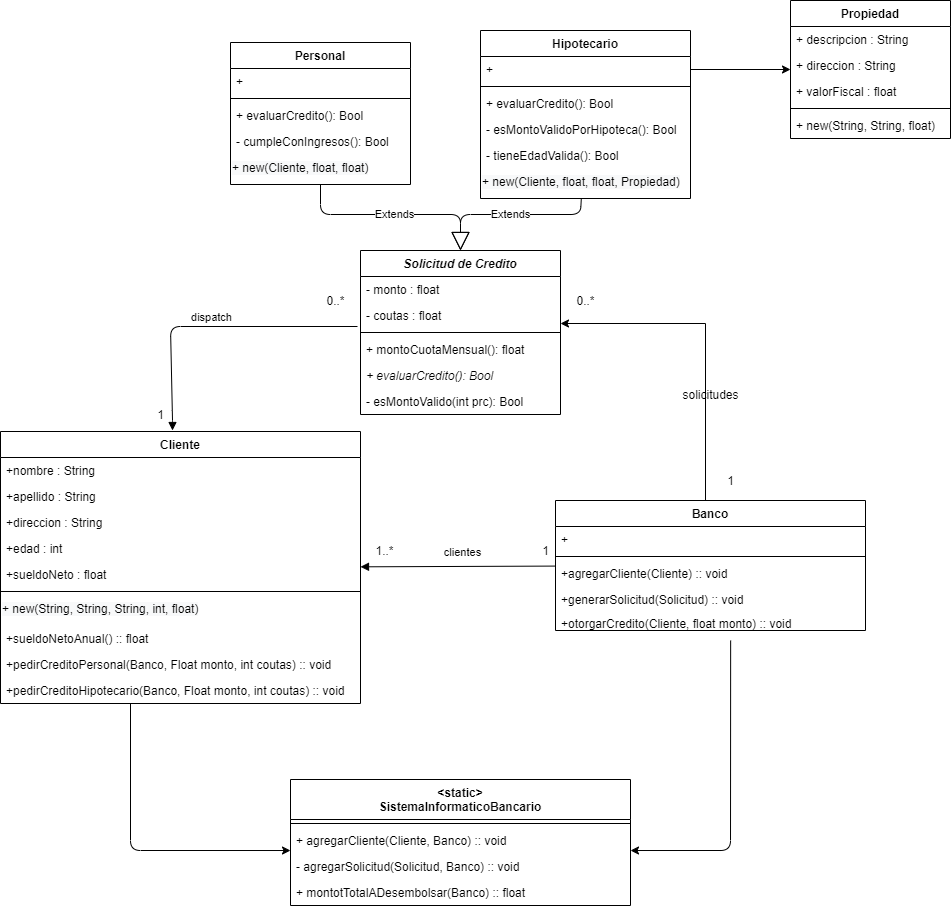

The diagram above was exported from draw.io. Its source (the exported page's mxGraphModel, read from the mxfile embedded in the PNG):
<mxGraphModel dx="1069" dy="2037" grid="1" gridSize="10" guides="1" tooltips="1" connect="1" arrows="1" fold="1" page="1" pageScale="1" pageWidth="827" pageHeight="1169" math="0" shadow="0">
  <root>
    <mxCell id="0" />
    <mxCell id="1" parent="0" />
    <mxCell id="Bh_JNvO4xfOQLkHMDw9X-1" value="Cliente" style="swimlane;fontStyle=1;align=center;verticalAlign=top;childLayout=stackLayout;horizontal=1;startSize=26;horizontalStack=0;resizeParent=1;resizeParentMax=0;resizeLast=0;collapsible=1;marginBottom=0;" vertex="1" parent="1">
      <mxGeometry x="30" y="421" width="360" height="272" as="geometry" />
    </mxCell>
    <mxCell id="Bh_JNvO4xfOQLkHMDw9X-2" value="+nombre : String" style="text;strokeColor=none;fillColor=none;align=left;verticalAlign=top;spacingLeft=4;spacingRight=4;overflow=hidden;rotatable=0;points=[[0,0.5],[1,0.5]];portConstraint=eastwest;" vertex="1" parent="Bh_JNvO4xfOQLkHMDw9X-1">
      <mxGeometry y="26" width="360" height="26" as="geometry" />
    </mxCell>
    <mxCell id="Bh_JNvO4xfOQLkHMDw9X-3" value="+apellido : String" style="text;strokeColor=none;fillColor=none;align=left;verticalAlign=top;spacingLeft=4;spacingRight=4;overflow=hidden;rotatable=0;points=[[0,0.5],[1,0.5]];portConstraint=eastwest;" vertex="1" parent="Bh_JNvO4xfOQLkHMDw9X-1">
      <mxGeometry y="52" width="360" height="26" as="geometry" />
    </mxCell>
    <mxCell id="Bh_JNvO4xfOQLkHMDw9X-4" value="+direccion : String" style="text;strokeColor=none;fillColor=none;align=left;verticalAlign=top;spacingLeft=4;spacingRight=4;overflow=hidden;rotatable=0;points=[[0,0.5],[1,0.5]];portConstraint=eastwest;" vertex="1" parent="Bh_JNvO4xfOQLkHMDw9X-1">
      <mxGeometry y="78" width="360" height="26" as="geometry" />
    </mxCell>
    <mxCell id="Bh_JNvO4xfOQLkHMDw9X-5" value="+edad : int" style="text;strokeColor=none;fillColor=none;align=left;verticalAlign=top;spacingLeft=4;spacingRight=4;overflow=hidden;rotatable=0;points=[[0,0.5],[1,0.5]];portConstraint=eastwest;" vertex="1" parent="Bh_JNvO4xfOQLkHMDw9X-1">
      <mxGeometry y="104" width="360" height="26" as="geometry" />
    </mxCell>
    <mxCell id="Bh_JNvO4xfOQLkHMDw9X-6" value="+sueldoNeto : float" style="text;strokeColor=none;fillColor=none;align=left;verticalAlign=top;spacingLeft=4;spacingRight=4;overflow=hidden;rotatable=0;points=[[0,0.5],[1,0.5]];portConstraint=eastwest;" vertex="1" parent="Bh_JNvO4xfOQLkHMDw9X-1">
      <mxGeometry y="130" width="360" height="26" as="geometry" />
    </mxCell>
    <mxCell id="Bh_JNvO4xfOQLkHMDw9X-7" value="" style="line;strokeWidth=1;fillColor=none;align=left;verticalAlign=middle;spacingTop=-1;spacingLeft=3;spacingRight=3;rotatable=0;labelPosition=right;points=[];portConstraint=eastwest;" vertex="1" parent="Bh_JNvO4xfOQLkHMDw9X-1">
      <mxGeometry y="156" width="360" height="8" as="geometry" />
    </mxCell>
    <mxCell id="Bh_JNvO4xfOQLkHMDw9X-61" value="&lt;span style=&quot;color: rgb(0 , 0 , 0) ; font-family: &amp;#34;helvetica&amp;#34; ; font-size: 12px ; font-style: normal ; font-weight: 400 ; letter-spacing: normal ; text-align: left ; text-indent: 0px ; text-transform: none ; word-spacing: 0px ; background-color: rgb(248 , 249 , 250) ; display: inline ; float: none&quot;&gt;+ new(String, String, String, int, float)&lt;/span&gt;" style="text;whiteSpace=wrap;html=1;" vertex="1" parent="Bh_JNvO4xfOQLkHMDw9X-1">
      <mxGeometry y="164" width="360" height="30" as="geometry" />
    </mxCell>
    <mxCell id="Bh_JNvO4xfOQLkHMDw9X-8" value="+sueldoNetoAnual() :: float" style="text;strokeColor=none;fillColor=none;align=left;verticalAlign=top;spacingLeft=4;spacingRight=4;overflow=hidden;rotatable=0;points=[[0,0.5],[1,0.5]];portConstraint=eastwest;" vertex="1" parent="Bh_JNvO4xfOQLkHMDw9X-1">
      <mxGeometry y="194" width="360" height="26" as="geometry" />
    </mxCell>
    <mxCell id="Bh_JNvO4xfOQLkHMDw9X-9" value="+pedirCreditoPersonal(Banco, Float monto, int coutas) :: void" style="text;strokeColor=none;fillColor=none;align=left;verticalAlign=top;spacingLeft=4;spacingRight=4;overflow=hidden;rotatable=0;points=[[0,0.5],[1,0.5]];portConstraint=eastwest;" vertex="1" parent="Bh_JNvO4xfOQLkHMDw9X-1">
      <mxGeometry y="220" width="360" height="26" as="geometry" />
    </mxCell>
    <mxCell id="Bh_JNvO4xfOQLkHMDw9X-10" value="+pedirCreditoHipotecario(Banco, Float monto, int coutas) :: void" style="text;strokeColor=none;fillColor=none;align=left;verticalAlign=top;spacingLeft=4;spacingRight=4;overflow=hidden;rotatable=0;points=[[0,0.5],[1,0.5]];portConstraint=eastwest;" vertex="1" parent="Bh_JNvO4xfOQLkHMDw9X-1">
      <mxGeometry y="246" width="360" height="26" as="geometry" />
    </mxCell>
    <mxCell id="Bh_JNvO4xfOQLkHMDw9X-11" style="edgeStyle=orthogonalEdgeStyle;rounded=0;orthogonalLoop=1;jettySize=auto;html=1;exitX=0.5;exitY=0;exitDx=0;exitDy=0;" edge="1" parent="1" source="Bh_JNvO4xfOQLkHMDw9X-12" target="Bh_JNvO4xfOQLkHMDw9X-19">
      <mxGeometry relative="1" as="geometry">
        <Array as="points">
          <mxPoint x="735" y="313" />
        </Array>
      </mxGeometry>
    </mxCell>
    <mxCell id="Bh_JNvO4xfOQLkHMDw9X-12" value="Banco" style="swimlane;fontStyle=1;align=center;verticalAlign=top;childLayout=stackLayout;horizontal=1;startSize=26;horizontalStack=0;resizeParent=1;resizeParentMax=0;resizeLast=0;collapsible=1;marginBottom=0;" vertex="1" parent="1">
      <mxGeometry x="585" y="490" width="310" height="130" as="geometry" />
    </mxCell>
    <mxCell id="Bh_JNvO4xfOQLkHMDw9X-13" value="+" style="text;strokeColor=none;fillColor=none;align=left;verticalAlign=top;spacingLeft=4;spacingRight=4;overflow=hidden;rotatable=0;points=[[0,0.5],[1,0.5]];portConstraint=eastwest;" vertex="1" parent="Bh_JNvO4xfOQLkHMDw9X-12">
      <mxGeometry y="26" width="310" height="26" as="geometry" />
    </mxCell>
    <mxCell id="Bh_JNvO4xfOQLkHMDw9X-14" value="" style="line;strokeWidth=1;fillColor=none;align=left;verticalAlign=middle;spacingTop=-1;spacingLeft=3;spacingRight=3;rotatable=0;labelPosition=right;points=[];portConstraint=eastwest;" vertex="1" parent="Bh_JNvO4xfOQLkHMDw9X-12">
      <mxGeometry y="52" width="310" height="8" as="geometry" />
    </mxCell>
    <mxCell id="Bh_JNvO4xfOQLkHMDw9X-15" value="+agregarCliente(Cliente) :: void" style="text;strokeColor=none;fillColor=none;align=left;verticalAlign=top;spacingLeft=4;spacingRight=4;overflow=hidden;rotatable=0;points=[[0,0.5],[1,0.5]];portConstraint=eastwest;" vertex="1" parent="Bh_JNvO4xfOQLkHMDw9X-12">
      <mxGeometry y="60" width="310" height="26" as="geometry" />
    </mxCell>
    <mxCell id="Bh_JNvO4xfOQLkHMDw9X-16" value="+generarSolicitud(Solicitud) :: void" style="text;strokeColor=none;fillColor=none;align=left;verticalAlign=top;spacingLeft=4;spacingRight=4;overflow=hidden;rotatable=0;points=[[0,0.5],[1,0.5]];portConstraint=eastwest;" vertex="1" parent="Bh_JNvO4xfOQLkHMDw9X-12">
      <mxGeometry y="86" width="310" height="24" as="geometry" />
    </mxCell>
    <mxCell id="Bh_JNvO4xfOQLkHMDw9X-17" value="+otorgarCredito(Cliente, float monto) :: void" style="text;strokeColor=none;fillColor=none;align=left;verticalAlign=top;spacingLeft=4;spacingRight=4;overflow=hidden;rotatable=0;points=[[0,0.5],[1,0.5]];portConstraint=eastwest;" vertex="1" parent="Bh_JNvO4xfOQLkHMDw9X-12">
      <mxGeometry y="110" width="310" height="20" as="geometry" />
    </mxCell>
    <mxCell id="Bh_JNvO4xfOQLkHMDw9X-18" value="clientes" style="html=1;verticalAlign=bottom;endArrow=block;" edge="1" parent="1" source="Bh_JNvO4xfOQLkHMDw9X-12" target="Bh_JNvO4xfOQLkHMDw9X-1">
      <mxGeometry x="-0.0476" y="-5" width="80" relative="1" as="geometry">
        <mxPoint x="390" y="694" as="sourcePoint" />
        <mxPoint x="470" y="694" as="targetPoint" />
        <mxPoint as="offset" />
      </mxGeometry>
    </mxCell>
    <mxCell id="Bh_JNvO4xfOQLkHMDw9X-19" value="Solicitud de Credito" style="swimlane;fontStyle=3;align=center;verticalAlign=top;childLayout=stackLayout;horizontal=1;startSize=26;horizontalStack=0;resizeParent=1;resizeParentMax=0;resizeLast=0;collapsible=1;marginBottom=0;" vertex="1" parent="1">
      <mxGeometry x="390" y="240" width="200" height="164" as="geometry" />
    </mxCell>
    <mxCell id="Bh_JNvO4xfOQLkHMDw9X-20" value="- monto : float" style="text;strokeColor=none;fillColor=none;align=left;verticalAlign=top;spacingLeft=4;spacingRight=4;overflow=hidden;rotatable=0;points=[[0,0.5],[1,0.5]];portConstraint=eastwest;" vertex="1" parent="Bh_JNvO4xfOQLkHMDw9X-19">
      <mxGeometry y="26" width="200" height="26" as="geometry" />
    </mxCell>
    <mxCell id="Bh_JNvO4xfOQLkHMDw9X-21" value="- coutas : float" style="text;strokeColor=none;fillColor=none;align=left;verticalAlign=top;spacingLeft=4;spacingRight=4;overflow=hidden;rotatable=0;points=[[0,0.5],[1,0.5]];portConstraint=eastwest;" vertex="1" parent="Bh_JNvO4xfOQLkHMDw9X-19">
      <mxGeometry y="52" width="200" height="26" as="geometry" />
    </mxCell>
    <mxCell id="Bh_JNvO4xfOQLkHMDw9X-22" value="" style="line;strokeWidth=1;fillColor=none;align=left;verticalAlign=middle;spacingTop=-1;spacingLeft=3;spacingRight=3;rotatable=0;labelPosition=right;points=[];portConstraint=eastwest;" vertex="1" parent="Bh_JNvO4xfOQLkHMDw9X-19">
      <mxGeometry y="78" width="200" height="8" as="geometry" />
    </mxCell>
    <mxCell id="Bh_JNvO4xfOQLkHMDw9X-56" value="+ montoCuotaMensual(): float" style="text;strokeColor=none;fillColor=none;align=left;verticalAlign=top;spacingLeft=4;spacingRight=4;overflow=hidden;rotatable=0;points=[[0,0.5],[1,0.5]];portConstraint=eastwest;fontStyle=0" vertex="1" parent="Bh_JNvO4xfOQLkHMDw9X-19">
      <mxGeometry y="86" width="200" height="26" as="geometry" />
    </mxCell>
    <mxCell id="Bh_JNvO4xfOQLkHMDw9X-23" value="+ evaluarCredito(): Bool" style="text;strokeColor=none;fillColor=none;align=left;verticalAlign=top;spacingLeft=4;spacingRight=4;overflow=hidden;rotatable=0;points=[[0,0.5],[1,0.5]];portConstraint=eastwest;fontStyle=2" vertex="1" parent="Bh_JNvO4xfOQLkHMDw9X-19">
      <mxGeometry y="112" width="200" height="26" as="geometry" />
    </mxCell>
    <mxCell id="Bh_JNvO4xfOQLkHMDw9X-24" value="- esMontoValido(int prc): Bool" style="text;strokeColor=none;fillColor=none;align=left;verticalAlign=top;spacingLeft=4;spacingRight=4;overflow=hidden;rotatable=0;points=[[0,0.5],[1,0.5]];portConstraint=eastwest;fontStyle=0" vertex="1" parent="Bh_JNvO4xfOQLkHMDw9X-19">
      <mxGeometry y="138" width="200" height="26" as="geometry" />
    </mxCell>
    <mxCell id="Bh_JNvO4xfOQLkHMDw9X-25" value="dispatch" style="html=1;verticalAlign=bottom;endArrow=block;exitX=-0.015;exitY=0.923;exitDx=0;exitDy=0;exitPerimeter=0;" edge="1" parent="1" source="Bh_JNvO4xfOQLkHMDw9X-21">
      <mxGeometry width="80" relative="1" as="geometry">
        <mxPoint x="280" y="434" as="sourcePoint" />
        <mxPoint x="202" y="420" as="targetPoint" />
        <Array as="points">
          <mxPoint x="200" y="316" />
          <mxPoint x="202" y="410" />
        </Array>
      </mxGeometry>
    </mxCell>
    <mxCell id="Bh_JNvO4xfOQLkHMDw9X-26" value="Personal" style="swimlane;fontStyle=1;align=center;verticalAlign=top;childLayout=stackLayout;horizontal=1;startSize=26;horizontalStack=0;resizeParent=1;resizeParentMax=0;resizeLast=0;collapsible=1;marginBottom=0;" vertex="1" parent="1">
      <mxGeometry x="260" y="32" width="180" height="142" as="geometry" />
    </mxCell>
    <mxCell id="Bh_JNvO4xfOQLkHMDw9X-27" value="+ " style="text;strokeColor=none;fillColor=none;align=left;verticalAlign=top;spacingLeft=4;spacingRight=4;overflow=hidden;rotatable=0;points=[[0,0.5],[1,0.5]];portConstraint=eastwest;" vertex="1" parent="Bh_JNvO4xfOQLkHMDw9X-26">
      <mxGeometry y="26" width="180" height="26" as="geometry" />
    </mxCell>
    <mxCell id="Bh_JNvO4xfOQLkHMDw9X-28" value="" style="line;strokeWidth=1;fillColor=none;align=left;verticalAlign=middle;spacingTop=-1;spacingLeft=3;spacingRight=3;rotatable=0;labelPosition=right;points=[];portConstraint=eastwest;" vertex="1" parent="Bh_JNvO4xfOQLkHMDw9X-26">
      <mxGeometry y="52" width="180" height="8" as="geometry" />
    </mxCell>
    <mxCell id="Bh_JNvO4xfOQLkHMDw9X-29" value="+ evaluarCredito(): Bool" style="text;strokeColor=none;fillColor=none;align=left;verticalAlign=top;spacingLeft=4;spacingRight=4;overflow=hidden;rotatable=0;points=[[0,0.5],[1,0.5]];portConstraint=eastwest;fontStyle=0" vertex="1" parent="Bh_JNvO4xfOQLkHMDw9X-26">
      <mxGeometry y="60" width="180" height="26" as="geometry" />
    </mxCell>
    <mxCell id="Bh_JNvO4xfOQLkHMDw9X-30" value="- cumpleConIngresos(): Bool" style="text;strokeColor=none;fillColor=none;align=left;verticalAlign=top;spacingLeft=4;spacingRight=4;overflow=hidden;rotatable=0;points=[[0,0.5],[1,0.5]];portConstraint=eastwest;fontStyle=0" vertex="1" parent="Bh_JNvO4xfOQLkHMDw9X-26">
      <mxGeometry y="86" width="180" height="26" as="geometry" />
    </mxCell>
    <mxCell id="Bh_JNvO4xfOQLkHMDw9X-60" value="&lt;span style=&quot;color: rgb(0 , 0 , 0) ; font-family: &amp;#34;helvetica&amp;#34; ; font-size: 12px ; font-style: normal ; font-weight: 400 ; letter-spacing: normal ; text-align: left ; text-indent: 0px ; text-transform: none ; word-spacing: 0px ; background-color: rgb(248 , 249 , 250) ; display: inline ; float: none&quot;&gt;+ new(Cliente, float, float)&lt;/span&gt;" style="text;whiteSpace=wrap;html=1;" vertex="1" parent="Bh_JNvO4xfOQLkHMDw9X-26">
      <mxGeometry y="112" width="180" height="30" as="geometry" />
    </mxCell>
    <mxCell id="Bh_JNvO4xfOQLkHMDw9X-31" value="Hipotecario" style="swimlane;fontStyle=1;align=center;verticalAlign=top;childLayout=stackLayout;horizontal=1;startSize=26;horizontalStack=0;resizeParent=1;resizeParentMax=0;resizeLast=0;collapsible=1;marginBottom=0;" vertex="1" parent="1">
      <mxGeometry x="510" y="20" width="210" height="168" as="geometry" />
    </mxCell>
    <mxCell id="Bh_JNvO4xfOQLkHMDw9X-32" value="+ " style="text;strokeColor=none;fillColor=none;align=left;verticalAlign=top;spacingLeft=4;spacingRight=4;overflow=hidden;rotatable=0;points=[[0,0.5],[1,0.5]];portConstraint=eastwest;" vertex="1" parent="Bh_JNvO4xfOQLkHMDw9X-31">
      <mxGeometry y="26" width="210" height="26" as="geometry" />
    </mxCell>
    <mxCell id="Bh_JNvO4xfOQLkHMDw9X-33" value="" style="line;strokeWidth=1;fillColor=none;align=left;verticalAlign=middle;spacingTop=-1;spacingLeft=3;spacingRight=3;rotatable=0;labelPosition=right;points=[];portConstraint=eastwest;" vertex="1" parent="Bh_JNvO4xfOQLkHMDw9X-31">
      <mxGeometry y="52" width="210" height="8" as="geometry" />
    </mxCell>
    <mxCell id="Bh_JNvO4xfOQLkHMDw9X-34" value="+ evaluarCredito(): Bool" style="text;strokeColor=none;fillColor=none;align=left;verticalAlign=top;spacingLeft=4;spacingRight=4;overflow=hidden;rotatable=0;points=[[0,0.5],[1,0.5]];portConstraint=eastwest;fontStyle=0" vertex="1" parent="Bh_JNvO4xfOQLkHMDw9X-31">
      <mxGeometry y="60" width="210" height="26" as="geometry" />
    </mxCell>
    <mxCell id="Bh_JNvO4xfOQLkHMDw9X-35" value="- esMontoValidoPorHipoteca(): Bool" style="text;strokeColor=none;fillColor=none;align=left;verticalAlign=top;spacingLeft=4;spacingRight=4;overflow=hidden;rotatable=0;points=[[0,0.5],[1,0.5]];portConstraint=eastwest;fontStyle=0" vertex="1" parent="Bh_JNvO4xfOQLkHMDw9X-31">
      <mxGeometry y="86" width="210" height="26" as="geometry" />
    </mxCell>
    <mxCell id="Bh_JNvO4xfOQLkHMDw9X-36" value="- tieneEdadValida(): Bool" style="text;strokeColor=none;fillColor=none;align=left;verticalAlign=top;spacingLeft=4;spacingRight=4;overflow=hidden;rotatable=0;points=[[0,0.5],[1,0.5]];portConstraint=eastwest;fontStyle=0" vertex="1" parent="Bh_JNvO4xfOQLkHMDw9X-31">
      <mxGeometry y="112" width="210" height="26" as="geometry" />
    </mxCell>
    <mxCell id="Bh_JNvO4xfOQLkHMDw9X-59" value="&lt;span style=&quot;color: rgb(0 , 0 , 0) ; font-family: &amp;#34;helvetica&amp;#34; ; font-style: normal ; font-weight: 400 ; letter-spacing: normal ; text-align: left ; text-indent: 0px ; text-transform: none ; word-spacing: 0px ; background-color: rgb(248 , 249 , 250) ; display: inline ; float: none&quot;&gt;&lt;font style=&quot;font-size: 12px&quot;&gt;+ new(Cliente, float, float, Propiedad)&lt;/font&gt;&lt;/span&gt;" style="text;whiteSpace=wrap;html=1;" vertex="1" parent="Bh_JNvO4xfOQLkHMDw9X-31">
      <mxGeometry y="138" width="210" height="30" as="geometry" />
    </mxCell>
    <mxCell id="Bh_JNvO4xfOQLkHMDw9X-37" value="Extends" style="endArrow=block;endSize=16;endFill=0;html=1;" edge="1" parent="1" source="Bh_JNvO4xfOQLkHMDw9X-26" target="Bh_JNvO4xfOQLkHMDw9X-19">
      <mxGeometry width="160" relative="1" as="geometry">
        <mxPoint x="400" y="304" as="sourcePoint" />
        <mxPoint x="560" y="304" as="targetPoint" />
        <Array as="points">
          <mxPoint x="350" y="204" />
          <mxPoint x="490" y="204" />
        </Array>
      </mxGeometry>
    </mxCell>
    <mxCell id="Bh_JNvO4xfOQLkHMDw9X-38" value="Extends" style="endArrow=block;endSize=16;endFill=0;html=1;" edge="1" parent="1" source="Bh_JNvO4xfOQLkHMDw9X-31" target="Bh_JNvO4xfOQLkHMDw9X-19">
      <mxGeometry width="160" relative="1" as="geometry">
        <mxPoint x="400" y="304" as="sourcePoint" />
        <mxPoint x="560" y="304" as="targetPoint" />
        <Array as="points">
          <mxPoint x="610" y="204" />
          <mxPoint x="490" y="204" />
        </Array>
      </mxGeometry>
    </mxCell>
    <mxCell id="Bh_JNvO4xfOQLkHMDw9X-39" value="Propiedad" style="swimlane;fontStyle=1;align=center;verticalAlign=top;childLayout=stackLayout;horizontal=1;startSize=26;horizontalStack=0;resizeParent=1;resizeParentMax=0;resizeLast=0;collapsible=1;marginBottom=0;" vertex="1" parent="1">
      <mxGeometry x="820" y="-10" width="160" height="138" as="geometry" />
    </mxCell>
    <mxCell id="Bh_JNvO4xfOQLkHMDw9X-40" value="+ descripcion : String" style="text;strokeColor=none;fillColor=none;align=left;verticalAlign=top;spacingLeft=4;spacingRight=4;overflow=hidden;rotatable=0;points=[[0,0.5],[1,0.5]];portConstraint=eastwest;" vertex="1" parent="Bh_JNvO4xfOQLkHMDw9X-39">
      <mxGeometry y="26" width="160" height="26" as="geometry" />
    </mxCell>
    <mxCell id="Bh_JNvO4xfOQLkHMDw9X-41" value="+ direccion : String" style="text;strokeColor=none;fillColor=none;align=left;verticalAlign=top;spacingLeft=4;spacingRight=4;overflow=hidden;rotatable=0;points=[[0,0.5],[1,0.5]];portConstraint=eastwest;" vertex="1" parent="Bh_JNvO4xfOQLkHMDw9X-39">
      <mxGeometry y="52" width="160" height="26" as="geometry" />
    </mxCell>
    <mxCell id="Bh_JNvO4xfOQLkHMDw9X-42" value="+ valorFiscal : float" style="text;strokeColor=none;fillColor=none;align=left;verticalAlign=top;spacingLeft=4;spacingRight=4;overflow=hidden;rotatable=0;points=[[0,0.5],[1,0.5]];portConstraint=eastwest;" vertex="1" parent="Bh_JNvO4xfOQLkHMDw9X-39">
      <mxGeometry y="78" width="160" height="26" as="geometry" />
    </mxCell>
    <mxCell id="Bh_JNvO4xfOQLkHMDw9X-43" value="" style="line;strokeWidth=1;fillColor=none;align=left;verticalAlign=middle;spacingTop=-1;spacingLeft=3;spacingRight=3;rotatable=0;labelPosition=right;points=[];portConstraint=eastwest;" vertex="1" parent="Bh_JNvO4xfOQLkHMDw9X-39">
      <mxGeometry y="104" width="160" height="8" as="geometry" />
    </mxCell>
    <mxCell id="Bh_JNvO4xfOQLkHMDw9X-58" value="+ new(String, String, float)" style="text;strokeColor=none;fillColor=none;align=left;verticalAlign=top;spacingLeft=4;spacingRight=4;overflow=hidden;rotatable=0;points=[[0,0.5],[1,0.5]];portConstraint=eastwest;" vertex="1" parent="Bh_JNvO4xfOQLkHMDw9X-39">
      <mxGeometry y="112" width="160" height="26" as="geometry" />
    </mxCell>
    <mxCell id="Bh_JNvO4xfOQLkHMDw9X-45" style="edgeStyle=orthogonalEdgeStyle;rounded=0;orthogonalLoop=1;jettySize=auto;html=1;exitX=1;exitY=0.5;exitDx=0;exitDy=0;" edge="1" parent="1" source="Bh_JNvO4xfOQLkHMDw9X-32" target="Bh_JNvO4xfOQLkHMDw9X-39">
      <mxGeometry relative="1" as="geometry" />
    </mxCell>
    <mxCell id="Bh_JNvO4xfOQLkHMDw9X-46" value="&lt;static&gt;&#10;SistemaInformaticoBancario" style="swimlane;fontStyle=1;align=center;verticalAlign=top;childLayout=stackLayout;horizontal=1;startSize=40;horizontalStack=0;resizeParent=1;resizeParentMax=0;resizeLast=0;collapsible=1;marginBottom=0;" vertex="1" parent="1">
      <mxGeometry x="320" y="769" width="340" height="126" as="geometry" />
    </mxCell>
    <mxCell id="Bh_JNvO4xfOQLkHMDw9X-47" value="" style="line;strokeWidth=1;fillColor=none;align=left;verticalAlign=middle;spacingTop=-1;spacingLeft=3;spacingRight=3;rotatable=0;labelPosition=right;points=[];portConstraint=eastwest;" vertex="1" parent="Bh_JNvO4xfOQLkHMDw9X-46">
      <mxGeometry y="40" width="340" height="8" as="geometry" />
    </mxCell>
    <mxCell id="Bh_JNvO4xfOQLkHMDw9X-48" value="+ agregarCliente(Cliente, Banco) :: void" style="text;strokeColor=none;fillColor=none;align=left;verticalAlign=top;spacingLeft=4;spacingRight=4;overflow=hidden;rotatable=0;points=[[0,0.5],[1,0.5]];portConstraint=eastwest;" vertex="1" parent="Bh_JNvO4xfOQLkHMDw9X-46">
      <mxGeometry y="48" width="340" height="26" as="geometry" />
    </mxCell>
    <mxCell id="Bh_JNvO4xfOQLkHMDw9X-49" value="- agregarSolicitud(Solicitud, Banco) :: void" style="text;strokeColor=none;fillColor=none;align=left;verticalAlign=top;spacingLeft=4;spacingRight=4;overflow=hidden;rotatable=0;points=[[0,0.5],[1,0.5]];portConstraint=eastwest;" vertex="1" parent="Bh_JNvO4xfOQLkHMDw9X-46">
      <mxGeometry y="74" width="340" height="26" as="geometry" />
    </mxCell>
    <mxCell id="Bh_JNvO4xfOQLkHMDw9X-50" value="+ montotTotalADesembolsar(Banco) :: float" style="text;strokeColor=none;fillColor=none;align=left;verticalAlign=top;spacingLeft=4;spacingRight=4;overflow=hidden;rotatable=0;points=[[0,0.5],[1,0.5]];portConstraint=eastwest;" vertex="1" parent="Bh_JNvO4xfOQLkHMDw9X-46">
      <mxGeometry y="100" width="340" height="26" as="geometry" />
    </mxCell>
    <mxCell id="Bh_JNvO4xfOQLkHMDw9X-51" value="solicitudes&lt;br&gt;" style="text;html=1;align=center;verticalAlign=middle;resizable=0;points=[];autosize=1;strokeColor=none;" vertex="1" parent="1">
      <mxGeometry x="705" y="374" width="70" height="20" as="geometry" />
    </mxCell>
    <mxCell id="Bh_JNvO4xfOQLkHMDw9X-65" value="" style="endArrow=classic;html=1;exitX=0.565;exitY=1.5;exitDx=0;exitDy=0;exitPerimeter=0;entryX=1;entryY=0.885;entryDx=0;entryDy=0;entryPerimeter=0;" edge="1" parent="1" source="Bh_JNvO4xfOQLkHMDw9X-17" target="Bh_JNvO4xfOQLkHMDw9X-48">
      <mxGeometry width="50" height="50" relative="1" as="geometry">
        <mxPoint x="480" y="560" as="sourcePoint" />
        <mxPoint x="530" y="510" as="targetPoint" />
        <Array as="points">
          <mxPoint x="760" y="840" />
        </Array>
      </mxGeometry>
    </mxCell>
    <mxCell id="Bh_JNvO4xfOQLkHMDw9X-66" value="" style="endArrow=classic;html=1;entryX=0;entryY=-0.115;entryDx=0;entryDy=0;entryPerimeter=0;" edge="1" parent="1" target="Bh_JNvO4xfOQLkHMDw9X-49">
      <mxGeometry width="50" height="50" relative="1" as="geometry">
        <mxPoint x="160" y="693" as="sourcePoint" />
        <mxPoint x="210" y="643" as="targetPoint" />
        <Array as="points">
          <mxPoint x="160" y="840" />
        </Array>
      </mxGeometry>
    </mxCell>
    <mxCell id="Bh_JNvO4xfOQLkHMDw9X-67" value="0..*" style="text;html=1;align=center;verticalAlign=middle;resizable=0;points=[];autosize=1;strokeColor=none;" vertex="1" parent="1">
      <mxGeometry x="600" y="280" width="30" height="20" as="geometry" />
    </mxCell>
    <mxCell id="Bh_JNvO4xfOQLkHMDw9X-68" value="1&lt;br&gt;" style="text;html=1;align=center;verticalAlign=middle;resizable=0;points=[];autosize=1;strokeColor=none;" vertex="1" parent="1">
      <mxGeometry x="750" y="460" width="20" height="20" as="geometry" />
    </mxCell>
    <mxCell id="Bh_JNvO4xfOQLkHMDw9X-69" value="1..*" style="text;html=1;align=center;verticalAlign=middle;resizable=0;points=[];autosize=1;strokeColor=none;" vertex="1" parent="1">
      <mxGeometry x="399" y="530" width="30" height="20" as="geometry" />
    </mxCell>
    <mxCell id="Bh_JNvO4xfOQLkHMDw9X-70" value="0..*" style="text;html=1;align=center;verticalAlign=middle;resizable=0;points=[];autosize=1;strokeColor=none;" vertex="1" parent="1">
      <mxGeometry x="350" y="280" width="30" height="20" as="geometry" />
    </mxCell>
    <mxCell id="Bh_JNvO4xfOQLkHMDw9X-71" value="1" style="text;html=1;align=center;verticalAlign=middle;resizable=0;points=[];autosize=1;strokeColor=none;" vertex="1" parent="1">
      <mxGeometry x="180" y="394" width="20" height="20" as="geometry" />
    </mxCell>
    <mxCell id="Bh_JNvO4xfOQLkHMDw9X-72" value="1" style="text;html=1;align=center;verticalAlign=middle;resizable=0;points=[];autosize=1;strokeColor=none;" vertex="1" parent="1">
      <mxGeometry x="565" y="530" width="20" height="20" as="geometry" />
    </mxCell>
  </root>
</mxGraphModel>